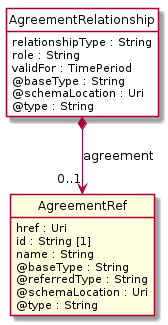

The diagram above was rendered by PlantUML. Its source (embedded in the PNG):
@startuml
hide circle
hide methods
hide stereotype
show <<Enumeration>> stereotype
skinparam class {
   BackgroundColor<<Enumeration>> #E6F5F7
   BackgroundColor<<Ref>> #FFFFE0
   BackgroundColor<<Pivot>> #FFFFFFF
   BackgroundColor<<SimpleType>> #E2F0DA
   BackgroundColor #FCF2E3
}

class AgreementRelationship <<Pivot>> {
    relationshipType : String
    role : String
    validFor : TimePeriod
    @baseType : String
    @schemaLocation : Uri
    @type : String
}

class AgreementRef  <<Ref>> {
    href : Uri
    id : String [1]
    name : String
    @baseType : String
    @referredType : String
    @schemaLocation : Uri
    @type : String
}

AgreementRelationship *-->  "0..1" AgreementRef : agreement

@enduml